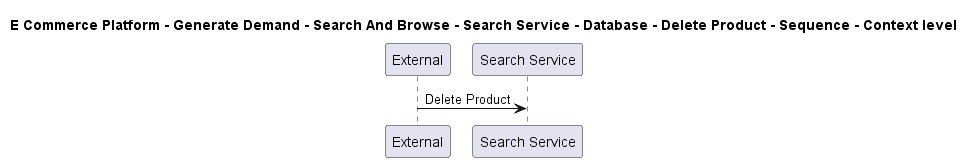

The diagram above was rendered by PlantUML. Its source (embedded in the PNG):
@startuml

title E Commerce Platform - Generate Demand - Search And Browse - Search Service - Database - Delete Product - Sequence - Context level

participant "External" as C4InterFlow.SoftwareSystems.ExternalSystem
participant "Search Service" as ECommercePlatform.GenerateDemand.SearchAndBrowse.SoftwareSystems.SearchService

C4InterFlow.SoftwareSystems.ExternalSystem -> ECommercePlatform.GenerateDemand.SearchAndBrowse.SoftwareSystems.SearchService : Delete Product


@enduml